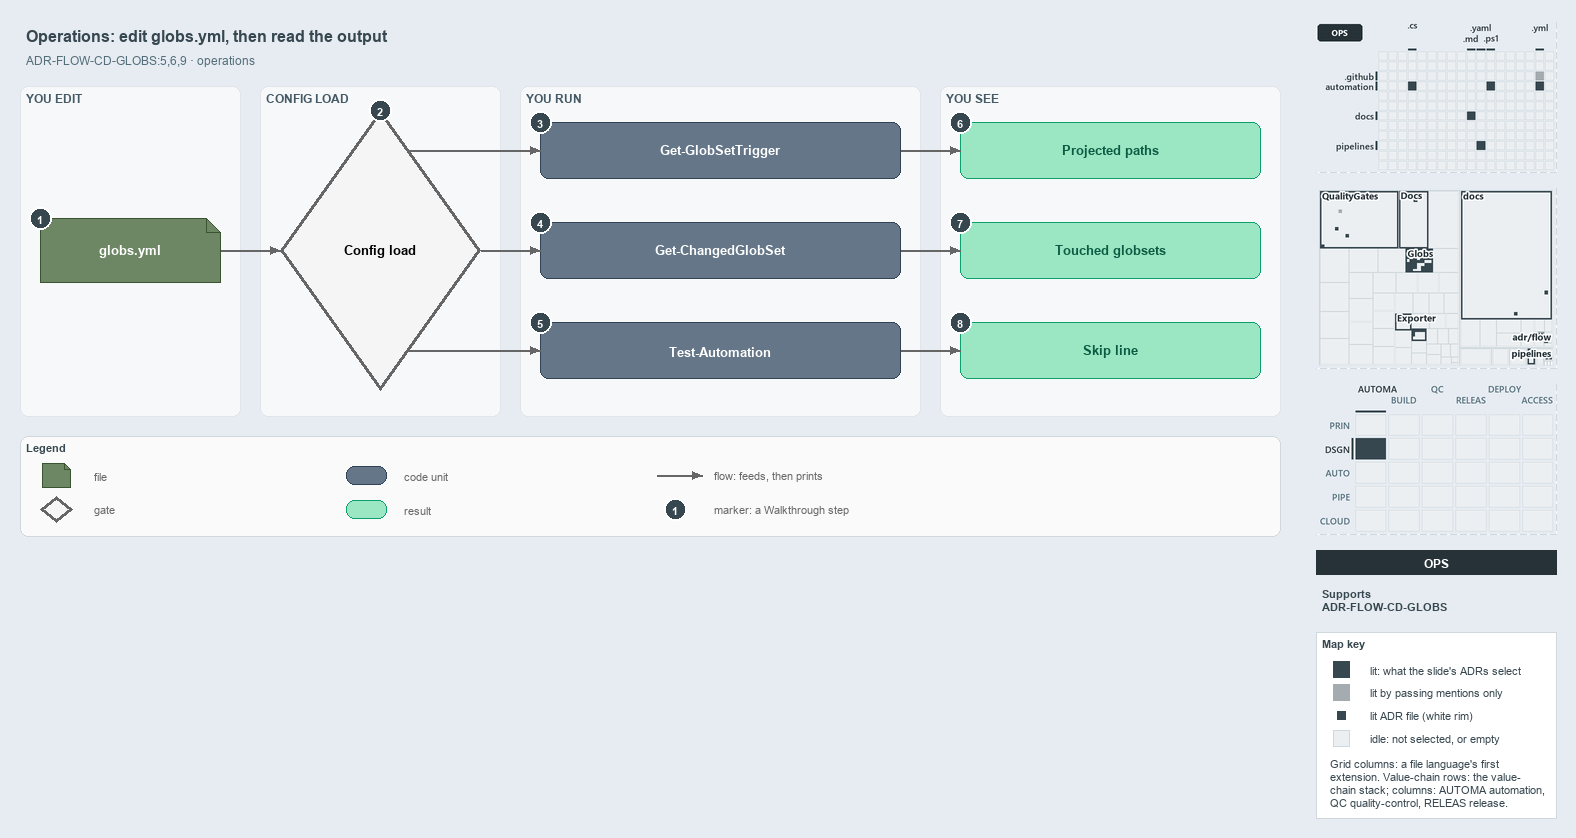

The diagram above was exported from draw.io. Its source (the exported page's mxGraphModel, read from the mxfile embedded in the PNG):
<mxGraphModel dx="1024" dy="768" grid="0" gridSize="10" guides="1" tooltips="1" connect="1" arrows="1" fold="1" page="1" pageScale="1" pageWidth="1572" pageHeight="560" background="#E6ECF2" math="0" shadow="0">
  <root>
    <mxCell id="0" />
    <mxCell id="1" parent="0" />
    <mxCell id="title" value="Operations: edit globs.yml, then read the output" style="text;html=1;align=left;verticalAlign=middle;fontSize=16;fontStyle=1;fontColor=#37474F;" vertex="1" parent="1">
      <mxGeometry x="20" y="14" width="1260" height="30" as="geometry" />
    </mxCell>
    <mxCell id="subtitle" value="ADR-FLOW-CD-GLOBS:5,6,9 · operations" style="text;html=1;align=left;verticalAlign=middle;fontSize=12;fontColor=#546E7A;" vertex="1" parent="1">
      <mxGeometry x="20" y="44" width="1240" height="20" as="geometry" />
    </mxCell>
    <mxCell id="band-edit" value="YOU EDIT" style="rounded=1;html=1;arcSize=3;fillColor=#F6F8FA;strokeColor=#E1E4E8;verticalAlign=top;align=left;spacingLeft=8;fontStyle=1;fontSize=12;fontColor=#455A64;" vertex="1" parent="1">
      <mxGeometry x="20" y="80" width="220" height="330" as="geometry" />
    </mxCell>
    <mxCell id="band-load" value="CONFIG LOAD" style="rounded=1;html=1;arcSize=3;fillColor=#F6F8FA;strokeColor=#E1E4E8;verticalAlign=top;align=left;spacingLeft=8;fontStyle=1;fontSize=12;fontColor=#455A64;" vertex="1" parent="1">
      <mxGeometry x="260" y="80" width="240" height="330" as="geometry" />
    </mxCell>
    <mxCell id="band-run" value="YOU RUN" style="rounded=1;html=1;arcSize=3;fillColor=#F6F8FA;strokeColor=#E1E4E8;verticalAlign=top;align=left;spacingLeft=8;fontStyle=1;fontSize=12;fontColor=#455A64;" vertex="1" parent="1">
      <mxGeometry x="520" y="80" width="400" height="330" as="geometry" />
    </mxCell>
    <mxCell id="band-see" value="YOU SEE" style="rounded=1;html=1;arcSize=3;fillColor=#F6F8FA;strokeColor=#E1E4E8;verticalAlign=top;align=left;spacingLeft=8;fontStyle=1;fontSize=12;fontColor=#455A64;" vertex="1" parent="1">
      <mxGeometry x="940" y="80" width="340" height="330" as="geometry" />
    </mxCell>
    <mxCell id="f-globs" value="&lt;b&gt;globs.yml&lt;/b&gt;" style="shape=note;size=14;whiteSpace=wrap;html=1;fontColor=#FFFFFF;fillColor=#6d8764;strokeColor=#3a5431;fontSize=13;" vertex="1" parent="1">
      <mxGeometry x="40" y="212" width="180" height="64" as="geometry" />
    </mxCell>
    <mxCell id="g-load" value="&lt;b&gt;Config load&lt;/b&gt;" style="rhombus;whiteSpace=wrap;html=1;fillColor=#f5f5f5;strokeColor=#666666;strokeWidth=3;fontSize=13;" vertex="1" parent="1">
      <mxGeometry x="280" y="104" width="200" height="280" as="geometry" />
    </mxCell>
    <mxCell id="p-edge-globs-load-a" value="" style="text;html=1;strokeColor=none;fillColor=none;" vertex="1" parent="1">
      <mxGeometry x="220" y="244" width="1" height="1" as="geometry" />
    </mxCell>
    <mxCell id="p-edge-globs-load-b" value="" style="text;html=1;strokeColor=none;fillColor=none;" vertex="1" parent="1">
      <mxGeometry x="280" y="244" width="1" height="1" as="geometry" />
    </mxCell>
    <mxCell id="edge-globs-load" value="" style="edgeStyle=orthogonalEdgeStyle;rounded=1;html=1;fontSize=11;endArrow=block;strokeColor=#666666;" edge="1" parent="1" source="p-edge-globs-load-a" target="p-edge-globs-load-b">
      <mxGeometry relative="1" as="geometry" />
    </mxCell>
    <mxCell id="c-cmd-1" value="&lt;b&gt;Get-GlobSetTrigger&lt;/b&gt;" style="rounded=1;whiteSpace=wrap;html=1;fontColor=#FFFFFF;arcSize=20;fillColor=#647687;strokeColor=#314354;fontSize=13;" vertex="1" parent="1">
      <mxGeometry x="540" y="116" width="360" height="56" as="geometry" />
    </mxCell>
    <mxCell id="p-edge-load-cmd-1-a" value="" style="text;html=1;strokeColor=none;fillColor=none;" vertex="1" parent="1">
      <mxGeometry x="408.6" y="144" width="1" height="1" as="geometry" />
    </mxCell>
    <mxCell id="p-edge-load-cmd-1-b" value="" style="text;html=1;strokeColor=none;fillColor=none;" vertex="1" parent="1">
      <mxGeometry x="540" y="144" width="1" height="1" as="geometry" />
    </mxCell>
    <mxCell id="edge-load-cmd-1" value="" style="edgeStyle=orthogonalEdgeStyle;rounded=1;html=1;fontSize=11;endArrow=block;strokeColor=#666666;" edge="1" parent="1" source="p-edge-load-cmd-1-a" target="p-edge-load-cmd-1-b">
      <mxGeometry relative="1" as="geometry" />
    </mxCell>
    <mxCell id="c-cmd-2" value="&lt;b&gt;Get-ChangedGlobSet&lt;/b&gt;" style="rounded=1;whiteSpace=wrap;html=1;fontColor=#FFFFFF;arcSize=20;fillColor=#647687;strokeColor=#314354;fontSize=13;" vertex="1" parent="1">
      <mxGeometry x="540" y="216" width="360" height="56" as="geometry" />
    </mxCell>
    <mxCell id="p-edge-load-cmd-2-a" value="" style="text;html=1;strokeColor=none;fillColor=none;" vertex="1" parent="1">
      <mxGeometry x="480.0" y="244" width="1" height="1" as="geometry" />
    </mxCell>
    <mxCell id="p-edge-load-cmd-2-b" value="" style="text;html=1;strokeColor=none;fillColor=none;" vertex="1" parent="1">
      <mxGeometry x="540" y="244" width="1" height="1" as="geometry" />
    </mxCell>
    <mxCell id="edge-load-cmd-2" value="" style="edgeStyle=orthogonalEdgeStyle;rounded=1;html=1;fontSize=11;endArrow=block;strokeColor=#666666;" edge="1" parent="1" source="p-edge-load-cmd-2-a" target="p-edge-load-cmd-2-b">
      <mxGeometry relative="1" as="geometry" />
    </mxCell>
    <mxCell id="c-cmd-3" value="&lt;b&gt;Test-Automation&lt;/b&gt;" style="rounded=1;whiteSpace=wrap;html=1;fontColor=#FFFFFF;arcSize=20;fillColor=#647687;strokeColor=#314354;fontSize=13;" vertex="1" parent="1">
      <mxGeometry x="540" y="316" width="360" height="56" as="geometry" />
    </mxCell>
    <mxCell id="p-edge-load-cmd-3-a" value="" style="text;html=1;strokeColor=none;fillColor=none;" vertex="1" parent="1">
      <mxGeometry x="408.6" y="344" width="1" height="1" as="geometry" />
    </mxCell>
    <mxCell id="p-edge-load-cmd-3-b" value="" style="text;html=1;strokeColor=none;fillColor=none;" vertex="1" parent="1">
      <mxGeometry x="540" y="344" width="1" height="1" as="geometry" />
    </mxCell>
    <mxCell id="edge-load-cmd-3" value="" style="edgeStyle=orthogonalEdgeStyle;rounded=1;html=1;fontSize=11;endArrow=block;strokeColor=#666666;" edge="1" parent="1" source="p-edge-load-cmd-3-a" target="p-edge-load-cmd-3-b">
      <mxGeometry relative="1" as="geometry" />
    </mxCell>
    <mxCell id="r-out-1" value="&lt;b&gt;Projected paths&lt;/b&gt;" style="rounded=1;whiteSpace=wrap;html=1;arcSize=20;fillColor=#9BE7C4;strokeColor=#0E9F6E;fontColor=#0B5C43;fontSize=13;" vertex="1" parent="1">
      <mxGeometry x="960" y="116" width="300" height="56" as="geometry" />
    </mxCell>
    <mxCell id="p-edge-cmd-out-1-a" value="" style="text;html=1;strokeColor=none;fillColor=none;" vertex="1" parent="1">
      <mxGeometry x="900" y="144" width="1" height="1" as="geometry" />
    </mxCell>
    <mxCell id="p-edge-cmd-out-1-b" value="" style="text;html=1;strokeColor=none;fillColor=none;" vertex="1" parent="1">
      <mxGeometry x="960" y="144" width="1" height="1" as="geometry" />
    </mxCell>
    <mxCell id="edge-cmd-out-1" value="" style="edgeStyle=orthogonalEdgeStyle;rounded=1;html=1;fontSize=11;endArrow=block;strokeColor=#666666;" edge="1" parent="1" source="p-edge-cmd-out-1-a" target="p-edge-cmd-out-1-b">
      <mxGeometry relative="1" as="geometry" />
    </mxCell>
    <mxCell id="r-out-2" value="&lt;b&gt;Touched globsets&lt;/b&gt;" style="rounded=1;whiteSpace=wrap;html=1;arcSize=20;fillColor=#9BE7C4;strokeColor=#0E9F6E;fontColor=#0B5C43;fontSize=13;" vertex="1" parent="1">
      <mxGeometry x="960" y="216" width="300" height="56" as="geometry" />
    </mxCell>
    <mxCell id="p-edge-cmd-out-2-a" value="" style="text;html=1;strokeColor=none;fillColor=none;" vertex="1" parent="1">
      <mxGeometry x="900" y="244" width="1" height="1" as="geometry" />
    </mxCell>
    <mxCell id="p-edge-cmd-out-2-b" value="" style="text;html=1;strokeColor=none;fillColor=none;" vertex="1" parent="1">
      <mxGeometry x="960" y="244" width="1" height="1" as="geometry" />
    </mxCell>
    <mxCell id="edge-cmd-out-2" value="" style="edgeStyle=orthogonalEdgeStyle;rounded=1;html=1;fontSize=11;endArrow=block;strokeColor=#666666;" edge="1" parent="1" source="p-edge-cmd-out-2-a" target="p-edge-cmd-out-2-b">
      <mxGeometry relative="1" as="geometry" />
    </mxCell>
    <mxCell id="r-out-3" value="&lt;b&gt;Skip line&lt;/b&gt;" style="rounded=1;whiteSpace=wrap;html=1;arcSize=20;fillColor=#9BE7C4;strokeColor=#0E9F6E;fontColor=#0B5C43;fontSize=13;" vertex="1" parent="1">
      <mxGeometry x="960" y="316" width="300" height="56" as="geometry" />
    </mxCell>
    <mxCell id="p-edge-cmd-out-3-a" value="" style="text;html=1;strokeColor=none;fillColor=none;" vertex="1" parent="1">
      <mxGeometry x="900" y="344" width="1" height="1" as="geometry" />
    </mxCell>
    <mxCell id="p-edge-cmd-out-3-b" value="" style="text;html=1;strokeColor=none;fillColor=none;" vertex="1" parent="1">
      <mxGeometry x="960" y="344" width="1" height="1" as="geometry" />
    </mxCell>
    <mxCell id="edge-cmd-out-3" value="" style="edgeStyle=orthogonalEdgeStyle;rounded=1;html=1;fontSize=11;endArrow=block;strokeColor=#666666;" edge="1" parent="1" source="p-edge-cmd-out-3-a" target="p-edge-cmd-out-3-b">
      <mxGeometry relative="1" as="geometry" />
    </mxCell>
    <mxCell id="mark-1" value="1" style="ellipse;html=1;fillColor=#37474F;strokeColor=#FFFFFF;strokeWidth=2;fontColor=#FFFFFF;fontStyle=1;fontSize=11;" vertex="1" parent="1">
      <mxGeometry x="29" y="201" width="22" height="22" as="geometry" />
    </mxCell>
    <mxCell id="mark-2" value="2" style="ellipse;html=1;fillColor=#37474F;strokeColor=#FFFFFF;strokeWidth=2;fontColor=#FFFFFF;fontStyle=1;fontSize=11;" vertex="1" parent="1">
      <mxGeometry x="369" y="93" width="22" height="22" as="geometry" />
    </mxCell>
    <mxCell id="mark-3" value="3" style="ellipse;html=1;fillColor=#37474F;strokeColor=#FFFFFF;strokeWidth=2;fontColor=#FFFFFF;fontStyle=1;fontSize=11;" vertex="1" parent="1">
      <mxGeometry x="529" y="105" width="22" height="22" as="geometry" />
    </mxCell>
    <mxCell id="mark-4" value="4" style="ellipse;html=1;fillColor=#37474F;strokeColor=#FFFFFF;strokeWidth=2;fontColor=#FFFFFF;fontStyle=1;fontSize=11;" vertex="1" parent="1">
      <mxGeometry x="529" y="205" width="22" height="22" as="geometry" />
    </mxCell>
    <mxCell id="mark-5" value="5" style="ellipse;html=1;fillColor=#37474F;strokeColor=#FFFFFF;strokeWidth=2;fontColor=#FFFFFF;fontStyle=1;fontSize=11;" vertex="1" parent="1">
      <mxGeometry x="529" y="305" width="22" height="22" as="geometry" />
    </mxCell>
    <mxCell id="mark-6" value="6" style="ellipse;html=1;fillColor=#37474F;strokeColor=#FFFFFF;strokeWidth=2;fontColor=#FFFFFF;fontStyle=1;fontSize=11;" vertex="1" parent="1">
      <mxGeometry x="949" y="105" width="22" height="22" as="geometry" />
    </mxCell>
    <mxCell id="mark-7" value="7" style="ellipse;html=1;fillColor=#37474F;strokeColor=#FFFFFF;strokeWidth=2;fontColor=#FFFFFF;fontStyle=1;fontSize=11;" vertex="1" parent="1">
      <mxGeometry x="949" y="205" width="22" height="22" as="geometry" />
    </mxCell>
    <mxCell id="mark-8" value="8" style="ellipse;html=1;fillColor=#37474F;strokeColor=#FFFFFF;strokeWidth=2;fontColor=#FFFFFF;fontStyle=1;fontSize=11;" vertex="1" parent="1">
      <mxGeometry x="949" y="305" width="22" height="22" as="geometry" />
    </mxCell>
    <mxCell id="legend" value="&lt;b&gt;Legend&lt;/b&gt;" style="rounded=1;whiteSpace=wrap;html=1;arcSize=6;fillColor=#FAFAFA;strokeColor=#CFD8DC;align=left;verticalAlign=top;spacing=8;fontSize=11;fontColor=#37474F;" vertex="1" parent="1">
      <mxGeometry x="20" y="430" width="1260" height="100" as="geometry" />
    </mxCell>
    <mxCell id="legend-1" value="" style="shape=note;size=6;whiteSpace=wrap;html=1;fontColor=#FFFFFF;fillColor=#6d8764;strokeColor=#3a5431;" vertex="1" parent="1">
      <mxGeometry x="42" y="457" width="28" height="24" as="geometry" />
    </mxCell>
    <mxCell id="legend-1-text" value="file" style="text;html=1;align=left;verticalAlign=middle;fontSize=11;fontColor=#666666;" vertex="1" parent="1">
      <mxGeometry x="88" y="459" width="250" height="20" as="geometry" />
    </mxCell>
    <mxCell id="legend-2" value="" style="rhombus;whiteSpace=wrap;html=1;fillColor=#f5f5f5;strokeColor=#666666;strokeWidth=3;" vertex="1" parent="1">
      <mxGeometry x="40" y="490" width="32" height="26" as="geometry" />
    </mxCell>
    <mxCell id="legend-2-text" value="gate" style="text;html=1;align=left;verticalAlign=middle;fontSize=11;fontColor=#666666;" vertex="1" parent="1">
      <mxGeometry x="88" y="493" width="250" height="20" as="geometry" />
    </mxCell>
    <mxCell id="legend-3" value="" style="rounded=1;whiteSpace=wrap;html=1;fontColor=#FFFFFF;arcSize=20;fillColor=#647687;strokeColor=#314354;" vertex="1" parent="1">
      <mxGeometry x="346" y="460" width="40" height="18" as="geometry" />
    </mxCell>
    <mxCell id="legend-3-text" value="code unit" style="text;html=1;align=left;verticalAlign=middle;fontSize=11;fontColor=#666666;" vertex="1" parent="1">
      <mxGeometry x="398" y="459" width="250" height="20" as="geometry" />
    </mxCell>
    <mxCell id="legend-4" value="" style="rounded=1;whiteSpace=wrap;html=1;arcSize=20;fillColor=#9BE7C4;strokeColor=#0E9F6E;fontColor=#0B5C43;" vertex="1" parent="1">
      <mxGeometry x="346" y="494" width="40" height="18" as="geometry" />
    </mxCell>
    <mxCell id="legend-4-text" value="result" style="text;html=1;align=left;verticalAlign=middle;fontSize=11;fontColor=#666666;" vertex="1" parent="1">
      <mxGeometry x="398" y="493" width="250" height="20" as="geometry" />
    </mxCell>
    <mxCell id="p-legend-5-a" value="" style="text;html=1;strokeColor=none;fillColor=none;" vertex="1" parent="1">
      <mxGeometry x="656" y="469" width="1" height="1" as="geometry" />
    </mxCell>
    <mxCell id="p-legend-5-b" value="" style="text;html=1;strokeColor=none;fillColor=none;" vertex="1" parent="1">
      <mxGeometry x="702" y="469" width="1" height="1" as="geometry" />
    </mxCell>
    <mxCell id="legend-5" value="" style="edgeStyle=orthogonalEdgeStyle;rounded=1;html=1;fontSize=11;endArrow=block;strokeColor=#666666;" edge="1" parent="1" source="p-legend-5-a" target="p-legend-5-b">
      <mxGeometry relative="1" as="geometry" />
    </mxCell>
    <mxCell id="legend-5-text" value="flow: feeds, then prints" style="text;html=1;align=left;verticalAlign=middle;fontSize=11;fontColor=#666666;" vertex="1" parent="1">
      <mxGeometry x="708" y="459" width="250" height="20" as="geometry" />
    </mxCell>
    <mxCell id="legend-6" value="1" style="ellipse;html=1;fillColor=#37474F;strokeColor=#FFFFFF;strokeWidth=2;fontColor=#FFFFFF;fontStyle=1;fontSize=11;" vertex="1" parent="1">
      <mxGeometry x="664" y="492" width="22" height="22" as="geometry" />
    </mxCell>
    <mxCell id="legend-6-text" value="marker: a Walkthrough step" style="text;html=1;align=left;verticalAlign=middle;fontSize=11;fontColor=#666666;" vertex="1" parent="1">
      <mxGeometry x="708" y="493" width="250" height="20" as="geometry" />
    </mxCell>
    <mxCell id="minimap-grid" value="" style="shape=image;html=1;imageAspect=0;aspect=fixed;verticalLabelPosition=bottom;strokeColor=#CFD8DC;dashed=1;fillColor=#FAFAFA;image=data:image/png,(base64 omitted: 11448 chars);" vertex="1" parent="1">
      <mxGeometry x="1316" y="16" width="240" height="150" as="geometry" />
    </mxCell>
    <mxCell id="minimap-tree" value="" style="shape=image;html=1;imageAspect=0;aspect=fixed;verticalLabelPosition=bottom;strokeColor=#CFD8DC;dashed=1;fillColor=#FAFAFA;image=data:image/png,(base64 omitted: 20824 chars);" vertex="1" parent="1">
      <mxGeometry x="1316" y="182" width="240" height="180" as="geometry" />
    </mxCell>
    <mxCell id="minimap-chain" value="" style="shape=image;html=1;imageAspect=0;aspect=fixed;verticalLabelPosition=bottom;strokeColor=#CFD8DC;dashed=1;fillColor=#FAFAFA;image=data:image/png,(base64 omitted: 14172 chars);" vertex="1" parent="1">
      <mxGeometry x="1316" y="378" width="240" height="150" as="geometry" />
    </mxCell>
    <mxCell id="lens-badge" value="OPS" style="rounded=0;whiteSpace=wrap;html=1;align=center;verticalAlign=middle;fontSize=12;fontStyle=1;fontColor=#FFFFFF;fillColor=#263238;strokeColor=none;" vertex="1" parent="1">
      <mxGeometry x="1316" y="544" width="240" height="24" as="geometry" />
    </mxCell>
    <mxCell id="supports" value="&lt;b&gt;Supports&lt;/b&gt;&lt;br&gt;ADR-FLOW-CD-GLOBS" style="text;html=1;whiteSpace=wrap;align=left;verticalAlign=top;fontSize=11;fontColor=#37474F;" vertex="1" parent="1">
      <mxGeometry x="1316" y="576" width="240" height="38" as="geometry" />
    </mxCell>
    <mxCell id="mapkey" value="&lt;b&gt;Map key&lt;/b&gt;" style="rounded=0;whiteSpace=wrap;html=1;align=left;verticalAlign=top;fontSize=11;fontColor=#37474F;fillColor=#FFFFFF;strokeColor=#CFD8DC;spacingLeft=8;spacingTop=2;" vertex="1" parent="1">
      <mxGeometry x="1316" y="626" width="240" height="186" as="geometry" />
    </mxCell>
    <mxCell id="mapkey-lit" value="" style="rounded=0;html=1;fillColor=#37474F;strokeColor=#37474F;" vertex="1" parent="1">
      <mxGeometry x="1333.0" y="655.0" width="16" height="16" as="geometry" />
    </mxCell>
    <mxCell id="mapkey-lit-text" value="lit: what the slide's ADRs select" style="text;html=1;align=left;verticalAlign=middle;fontSize=11;fontColor=#37474F;" vertex="1" parent="1">
      <mxGeometry x="1364" y="653" width="184" height="20" as="geometry" />
    </mxCell>
    <mxCell id="mapkey-touched" value="" style="rounded=0;html=1;fillColor=#A4ACB0;strokeColor=#A4ACB0;" vertex="1" parent="1">
      <mxGeometry x="1333.0" y="678.0" width="16" height="16" as="geometry" />
    </mxCell>
    <mxCell id="mapkey-touched-text" value="lit by passing mentions only" style="text;html=1;align=left;verticalAlign=middle;fontSize=11;fontColor=#37474F;" vertex="1" parent="1">
      <mxGeometry x="1364" y="676" width="184" height="20" as="geometry" />
    </mxCell>
    <mxCell id="mapkey-adr" value="" style="rounded=0;html=1;fillColor=#37474F;strokeColor=#FFFFFF;strokeWidth=2;" vertex="1" parent="1">
      <mxGeometry x="1335.0" y="703.0" width="12" height="12" as="geometry" />
    </mxCell>
    <mxCell id="mapkey-adr-text" value="lit ADR file (white rim)" style="text;html=1;align=left;verticalAlign=middle;fontSize=11;fontColor=#37474F;" vertex="1" parent="1">
      <mxGeometry x="1364" y="699" width="184" height="20" as="geometry" />
    </mxCell>
    <mxCell id="mapkey-idle" value="" style="rounded=0;html=1;fillColor=#ECEFF1;strokeColor=#CFD8DC;" vertex="1" parent="1">
      <mxGeometry x="1333.0" y="724.0" width="16" height="16" as="geometry" />
    </mxCell>
    <mxCell id="mapkey-idle-text" value="idle: not selected, or empty" style="text;html=1;align=left;verticalAlign=middle;fontSize=11;fontColor=#37474F;" vertex="1" parent="1">
      <mxGeometry x="1364" y="722" width="184" height="20" as="geometry" />
    </mxCell>
    <mxCell id="mapkey-codes" value="Grid columns: a file language's first&lt;br&gt;extension. Value-chain rows: the value-&lt;br&gt;chain stack; columns: AUTOMA automation,&lt;br&gt;QC quality-control, RELEAS release." style="text;html=1;align=left;verticalAlign=top;whiteSpace=wrap;fontSize=11;fontColor=#37474F;" vertex="1" parent="1">
      <mxGeometry x="1324" y="746" width="224" height="60" as="geometry" />
    </mxCell>
  </root>
</mxGraphModel>